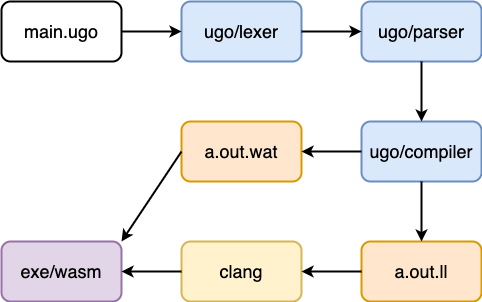

The diagram above was exported from draw.io. Its source (the exported page's mxGraphModel, read from the mxfile embedded in the PNG):
<mxGraphModel dx="889" dy="672" grid="1" gridSize="10" guides="1" tooltips="1" connect="1" arrows="1" fold="1" page="1" pageScale="1" pageWidth="827" pageHeight="1169" math="0" shadow="0">
  <root>
    <mxCell id="0" />
    <mxCell id="1" parent="0" />
    <mxCell id="34jKUR1sjvd_ibd4tgXM-1" value="&lt;span style=&quot;font-size: 18px&quot;&gt;ugo/compiler&lt;/span&gt;" style="rounded=1;whiteSpace=wrap;html=1;strokeWidth=2;fillColor=#dae8fc;strokeColor=#6c8ebf;" parent="1" vertex="1">
      <mxGeometry x="480" y="250" width="120" height="60" as="geometry" />
    </mxCell>
    <mxCell id="zmEj_KRYfEABhANKVvxx-1" value="&lt;font style=&quot;font-size: 18px&quot;&gt;main.ugo&lt;/font&gt;" style="rounded=1;whiteSpace=wrap;html=1;strokeWidth=2;" parent="1" vertex="1">
      <mxGeometry x="120" y="130" width="120" height="60" as="geometry" />
    </mxCell>
    <mxCell id="zmEj_KRYfEABhANKVvxx-2" value="&lt;font style=&quot;font-size: 18px&quot;&gt;ugo/lexer&lt;/font&gt;" style="rounded=1;whiteSpace=wrap;html=1;strokeWidth=2;fillColor=#dae8fc;strokeColor=#6c8ebf;" parent="1" vertex="1">
      <mxGeometry x="300" y="130" width="120" height="60" as="geometry" />
    </mxCell>
    <mxCell id="zmEj_KRYfEABhANKVvxx-3" value="&lt;font style=&quot;font-size: 18px&quot;&gt;ugo/parser&lt;/font&gt;" style="rounded=1;whiteSpace=wrap;html=1;strokeWidth=2;fillColor=#dae8fc;strokeColor=#6c8ebf;" parent="1" vertex="1">
      <mxGeometry x="480" y="130" width="120" height="60" as="geometry" />
    </mxCell>
    <mxCell id="zmEj_KRYfEABhANKVvxx-6" value="&lt;font style=&quot;font-size: 18px&quot;&gt;a.out.ll&lt;/font&gt;" style="rounded=1;whiteSpace=wrap;html=1;strokeWidth=2;fillColor=#ffe6cc;strokeColor=#d79b00;" parent="1" vertex="1">
      <mxGeometry x="480" y="370" width="120" height="60" as="geometry" />
    </mxCell>
    <mxCell id="zmEj_KRYfEABhANKVvxx-7" value="&lt;font style=&quot;font-size: 18px&quot;&gt;clang&lt;/font&gt;" style="rounded=1;whiteSpace=wrap;html=1;strokeWidth=2;fillColor=#fff2cc;strokeColor=#d6b656;" parent="1" vertex="1">
      <mxGeometry x="300" y="370" width="120" height="60" as="geometry" />
    </mxCell>
    <mxCell id="zmEj_KRYfEABhANKVvxx-10" value="" style="endArrow=classic;html=1;rounded=0;fontSize=18;strokeWidth=2;exitX=1;exitY=0.5;exitDx=0;exitDy=0;entryX=0;entryY=0.5;entryDx=0;entryDy=0;" parent="1" source="zmEj_KRYfEABhANKVvxx-1" target="zmEj_KRYfEABhANKVvxx-2" edge="1">
      <mxGeometry width="50" height="50" relative="1" as="geometry">
        <mxPoint x="390" y="410" as="sourcePoint" />
        <mxPoint x="440" y="360" as="targetPoint" />
      </mxGeometry>
    </mxCell>
    <mxCell id="zmEj_KRYfEABhANKVvxx-11" value="" style="endArrow=classic;html=1;rounded=0;fontSize=18;strokeWidth=2;exitX=1;exitY=0.5;exitDx=0;exitDy=0;entryX=0;entryY=0.5;entryDx=0;entryDy=0;" parent="1" source="zmEj_KRYfEABhANKVvxx-2" target="zmEj_KRYfEABhANKVvxx-3" edge="1">
      <mxGeometry width="50" height="50" relative="1" as="geometry">
        <mxPoint x="250" y="170" as="sourcePoint" />
        <mxPoint x="310" y="170" as="targetPoint" />
      </mxGeometry>
    </mxCell>
    <mxCell id="zmEj_KRYfEABhANKVvxx-12" value="" style="endArrow=classic;html=1;rounded=0;fontSize=18;strokeWidth=2;entryX=0.5;entryY=0;entryDx=0;entryDy=0;exitX=0.5;exitY=1;exitDx=0;exitDy=0;" parent="1" source="34jKUR1sjvd_ibd4tgXM-1" target="zmEj_KRYfEABhANKVvxx-6" edge="1">
      <mxGeometry width="50" height="50" relative="1" as="geometry">
        <mxPoint x="580" y="330" as="sourcePoint" />
        <mxPoint x="540" y="370" as="targetPoint" />
      </mxGeometry>
    </mxCell>
    <mxCell id="zmEj_KRYfEABhANKVvxx-13" value="" style="endArrow=classic;html=1;rounded=0;fontSize=18;strokeWidth=2;exitX=0;exitY=0.5;exitDx=0;exitDy=0;entryX=1;entryY=0.5;entryDx=0;entryDy=0;" parent="1" source="zmEj_KRYfEABhANKVvxx-6" target="zmEj_KRYfEABhANKVvxx-7" edge="1">
      <mxGeometry width="50" height="50" relative="1" as="geometry">
        <mxPoint x="480" y="400" as="sourcePoint" />
        <mxPoint x="420" y="400" as="targetPoint" />
      </mxGeometry>
    </mxCell>
    <mxCell id="34jKUR1sjvd_ibd4tgXM-2" value="" style="endArrow=classic;html=1;rounded=0;fontSize=18;strokeWidth=2;entryX=0.5;entryY=0;entryDx=0;entryDy=0;exitX=0.5;exitY=1;exitDx=0;exitDy=0;" parent="1" source="zmEj_KRYfEABhANKVvxx-3" target="34jKUR1sjvd_ibd4tgXM-1" edge="1">
      <mxGeometry width="50" height="50" relative="1" as="geometry">
        <mxPoint x="550" y="320" as="sourcePoint" />
        <mxPoint x="550" y="370" as="targetPoint" />
      </mxGeometry>
    </mxCell>
    <mxCell id="Wg-pzfAjP21DgCl6hCTS-1" value="&lt;font style=&quot;font-size: 18px&quot;&gt;exe/wasm&lt;/font&gt;" style="rounded=1;whiteSpace=wrap;html=1;strokeWidth=2;fillColor=#e1d5e7;strokeColor=#9673a6;" vertex="1" parent="1">
      <mxGeometry x="120" y="370" width="120" height="60" as="geometry" />
    </mxCell>
    <mxCell id="Wg-pzfAjP21DgCl6hCTS-2" value="" style="endArrow=classic;html=1;rounded=0;fontSize=18;strokeWidth=2;exitX=0;exitY=0.5;exitDx=0;exitDy=0;entryX=1;entryY=0.5;entryDx=0;entryDy=0;" edge="1" parent="1" source="zmEj_KRYfEABhANKVvxx-7" target="Wg-pzfAjP21DgCl6hCTS-1">
      <mxGeometry width="50" height="50" relative="1" as="geometry">
        <mxPoint x="490" y="410" as="sourcePoint" />
        <mxPoint x="424" y="410" as="targetPoint" />
      </mxGeometry>
    </mxCell>
    <mxCell id="Wg-pzfAjP21DgCl6hCTS-3" value="&lt;font style=&quot;font-size: 18px&quot;&gt;a.out.wat&lt;/font&gt;" style="rounded=1;whiteSpace=wrap;html=1;strokeWidth=2;fillColor=#ffe6cc;strokeColor=#d79b00;" vertex="1" parent="1">
      <mxGeometry x="300" y="250" width="120" height="60" as="geometry" />
    </mxCell>
    <mxCell id="Wg-pzfAjP21DgCl6hCTS-5" value="" style="endArrow=classic;html=1;rounded=0;fontSize=18;strokeWidth=2;exitX=0;exitY=0.5;exitDx=0;exitDy=0;entryX=1;entryY=0.5;entryDx=0;entryDy=0;" edge="1" parent="1" source="34jKUR1sjvd_ibd4tgXM-1" target="Wg-pzfAjP21DgCl6hCTS-3">
      <mxGeometry width="50" height="50" relative="1" as="geometry">
        <mxPoint x="490" y="410" as="sourcePoint" />
        <mxPoint x="430" y="410" as="targetPoint" />
      </mxGeometry>
    </mxCell>
    <mxCell id="Wg-pzfAjP21DgCl6hCTS-6" value="" style="endArrow=classic;html=1;rounded=0;fontSize=18;strokeWidth=2;exitX=0;exitY=0.5;exitDx=0;exitDy=0;entryX=1;entryY=0;entryDx=0;entryDy=0;" edge="1" parent="1" source="Wg-pzfAjP21DgCl6hCTS-3" target="Wg-pzfAjP21DgCl6hCTS-1">
      <mxGeometry width="50" height="50" relative="1" as="geometry">
        <mxPoint x="500" y="420" as="sourcePoint" />
        <mxPoint x="440" y="420" as="targetPoint" />
      </mxGeometry>
    </mxCell>
  </root>
</mxGraphModel>